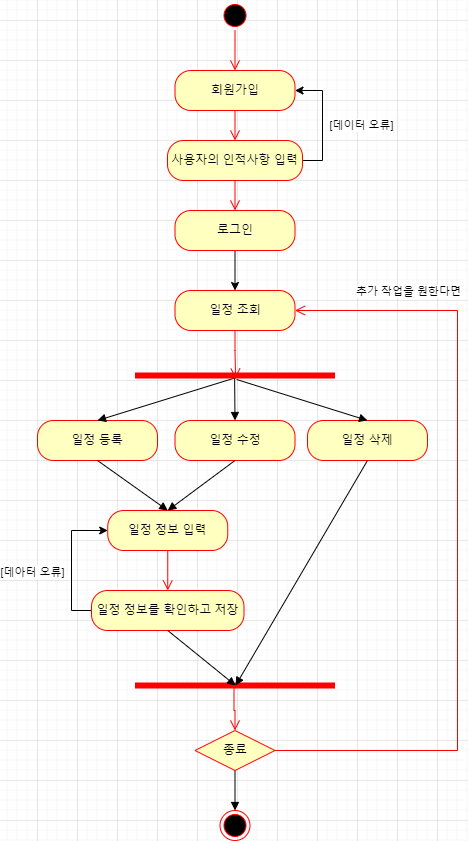

The diagram above was exported from draw.io. Its source (the exported page's mxGraphModel, read from the mxfile embedded in the PNG):
<mxGraphModel dx="1422" dy="857" grid="1" gridSize="10" guides="1" tooltips="1" connect="1" arrows="1" fold="1" page="1" pageScale="1" pageWidth="827" pageHeight="1169" math="0" shadow="0">
  <root>
    <mxCell id="0" />
    <mxCell id="1" parent="0" />
    <mxCell id="yGbS-I_JnnFC4D7ZHax1-1" value="" style="ellipse;html=1;shape=startState;fillColor=#000000;strokeColor=#ff0000;" parent="1" vertex="1">
      <mxGeometry x="422.5" y="60" width="30" height="30" as="geometry" />
    </mxCell>
    <mxCell id="yGbS-I_JnnFC4D7ZHax1-2" value="" style="edgeStyle=orthogonalEdgeStyle;html=1;verticalAlign=bottom;endArrow=open;endSize=8;strokeColor=#ff0000;rounded=0;entryX=0.5;entryY=0;entryDx=0;entryDy=0;exitX=0.5;exitY=1;exitDx=0;exitDy=0;" parent="1" source="yGbS-I_JnnFC4D7ZHax1-1" target="yGbS-I_JnnFC4D7ZHax1-3" edge="1">
      <mxGeometry relative="1" as="geometry">
        <mxPoint x="437.5" y="150" as="targetPoint" />
        <mxPoint x="540" y="80" as="sourcePoint" />
      </mxGeometry>
    </mxCell>
    <mxCell id="yGbS-I_JnnFC4D7ZHax1-3" value="회원가입" style="rounded=1;whiteSpace=wrap;html=1;arcSize=40;fontColor=#000000;fillColor=#ffffc0;strokeColor=#ff0000;" parent="1" vertex="1">
      <mxGeometry x="377.5" y="130" width="120" height="40" as="geometry" />
    </mxCell>
    <mxCell id="yGbS-I_JnnFC4D7ZHax1-4" value="" style="edgeStyle=orthogonalEdgeStyle;html=1;verticalAlign=bottom;endArrow=open;endSize=8;strokeColor=#ff0000;rounded=0;exitX=0.5;exitY=1;exitDx=0;exitDy=0;entryX=0.5;entryY=0;entryDx=0;entryDy=0;" parent="1" source="yGbS-I_JnnFC4D7ZHax1-3" target="yGbS-I_JnnFC4D7ZHax1-5" edge="1">
      <mxGeometry relative="1" as="geometry">
        <mxPoint x="480" y="200" as="targetPoint" />
        <mxPoint x="460" y="190" as="sourcePoint" />
      </mxGeometry>
    </mxCell>
    <mxCell id="yGbS-I_JnnFC4D7ZHax1-9" style="edgeStyle=orthogonalEdgeStyle;rounded=0;orthogonalLoop=1;jettySize=auto;html=1;exitX=1;exitY=0.5;exitDx=0;exitDy=0;entryX=1;entryY=0.5;entryDx=0;entryDy=0;" parent="1" source="yGbS-I_JnnFC4D7ZHax1-5" target="yGbS-I_JnnFC4D7ZHax1-3" edge="1">
      <mxGeometry relative="1" as="geometry" />
    </mxCell>
    <mxCell id="yGbS-I_JnnFC4D7ZHax1-10" value="[데이터 오류]" style="edgeLabel;html=1;align=center;verticalAlign=middle;resizable=0;points=[];" parent="yGbS-I_JnnFC4D7ZHax1-9" vertex="1" connectable="0">
      <mxGeometry x="0.2475" y="1" relative="1" as="geometry">
        <mxPoint x="39" y="17" as="offset" />
      </mxGeometry>
    </mxCell>
    <mxCell id="yGbS-I_JnnFC4D7ZHax1-5" value="사용자의 인적사항 입력" style="rounded=1;whiteSpace=wrap;html=1;arcSize=40;fontColor=#000000;fillColor=#ffffc0;strokeColor=#ff0000;" parent="1" vertex="1">
      <mxGeometry x="370" y="200" width="135" height="40" as="geometry" />
    </mxCell>
    <mxCell id="yGbS-I_JnnFC4D7ZHax1-6" value="" style="edgeStyle=orthogonalEdgeStyle;html=1;verticalAlign=bottom;endArrow=open;endSize=8;strokeColor=#ff0000;rounded=0;exitX=0.5;exitY=1;exitDx=0;exitDy=0;entryX=0.5;entryY=0;entryDx=0;entryDy=0;" parent="1" source="yGbS-I_JnnFC4D7ZHax1-5" target="KJxb_IuOGRR7r5vj02xS-2" edge="1">
      <mxGeometry relative="1" as="geometry">
        <mxPoint x="510" y="280" as="targetPoint" />
        <mxPoint x="380" y="250" as="sourcePoint" />
      </mxGeometry>
    </mxCell>
    <mxCell id="yGbS-I_JnnFC4D7ZHax1-7" value="일정 조회" style="rounded=1;whiteSpace=wrap;html=1;arcSize=40;fontColor=#000000;fillColor=#ffffc0;strokeColor=#ff0000;" parent="1" vertex="1">
      <mxGeometry x="377.5" y="350" width="120" height="40" as="geometry" />
    </mxCell>
    <mxCell id="yGbS-I_JnnFC4D7ZHax1-8" value="" style="edgeStyle=orthogonalEdgeStyle;html=1;verticalAlign=bottom;endArrow=open;endSize=8;strokeColor=#ff0000;rounded=0;exitX=0.5;exitY=1;exitDx=0;exitDy=0;entryX=0.503;entryY=0.8;entryDx=0;entryDy=0;entryPerimeter=0;" parent="1" source="yGbS-I_JnnFC4D7ZHax1-7" target="yGbS-I_JnnFC4D7ZHax1-45" edge="1">
      <mxGeometry relative="1" as="geometry">
        <mxPoint x="470" y="410" as="targetPoint" />
      </mxGeometry>
    </mxCell>
    <mxCell id="yGbS-I_JnnFC4D7ZHax1-15" value="일정 등록" style="rounded=1;whiteSpace=wrap;html=1;arcSize=40;fontColor=#000000;fillColor=#ffffc0;strokeColor=#ff0000;" parent="1" vertex="1">
      <mxGeometry x="240" y="480" width="120" height="40" as="geometry" />
    </mxCell>
    <mxCell id="yGbS-I_JnnFC4D7ZHax1-17" value="일정 수정" style="rounded=1;whiteSpace=wrap;html=1;arcSize=40;fontColor=#000000;fillColor=#ffffc0;strokeColor=#ff0000;" parent="1" vertex="1">
      <mxGeometry x="377.5" y="480" width="120" height="40" as="geometry" />
    </mxCell>
    <mxCell id="yGbS-I_JnnFC4D7ZHax1-21" value="일정 삭제" style="rounded=1;whiteSpace=wrap;html=1;arcSize=40;fontColor=#000000;fillColor=#ffffc0;strokeColor=#ff0000;" parent="1" vertex="1">
      <mxGeometry x="510" y="480" width="120" height="40" as="geometry" />
    </mxCell>
    <mxCell id="yGbS-I_JnnFC4D7ZHax1-23" value="일정 정보 입력" style="rounded=1;whiteSpace=wrap;html=1;arcSize=40;fontColor=#000000;fillColor=#ffffc0;strokeColor=#ff0000;" parent="1" vertex="1">
      <mxGeometry x="310.25" y="570" width="120" height="40" as="geometry" />
    </mxCell>
    <mxCell id="yGbS-I_JnnFC4D7ZHax1-26" value="" style="edgeStyle=orthogonalEdgeStyle;html=1;verticalAlign=bottom;endArrow=open;endSize=8;strokeColor=#ff0000;rounded=0;entryX=0.5;entryY=0;entryDx=0;entryDy=0;exitX=0.5;exitY=1;exitDx=0;exitDy=0;" parent="1" source="yGbS-I_JnnFC4D7ZHax1-23" target="yGbS-I_JnnFC4D7ZHax1-58" edge="1">
      <mxGeometry relative="1" as="geometry">
        <mxPoint x="417.5" y="650" as="targetPoint" />
        <mxPoint x="417.5" y="605" as="sourcePoint" />
      </mxGeometry>
    </mxCell>
    <mxCell id="yGbS-I_JnnFC4D7ZHax1-30" value="종료" style="rhombus;whiteSpace=wrap;html=1;fillColor=#ffffc0;strokeColor=#ff0000;" parent="1" vertex="1">
      <mxGeometry x="397.5" y="790" width="80" height="40" as="geometry" />
    </mxCell>
    <mxCell id="yGbS-I_JnnFC4D7ZHax1-31" value="" style="edgeStyle=orthogonalEdgeStyle;html=1;align=left;verticalAlign=bottom;endArrow=open;endSize=8;strokeColor=#ff0000;rounded=0;entryX=1;entryY=0.5;entryDx=0;entryDy=0;exitX=1;exitY=0.5;exitDx=0;exitDy=0;" parent="1" source="yGbS-I_JnnFC4D7ZHax1-30" target="yGbS-I_JnnFC4D7ZHax1-7" edge="1">
      <mxGeometry relative="1" as="geometry">
        <mxPoint x="370" y="460" as="targetPoint" />
        <Array as="points">
          <mxPoint x="660" y="810" />
          <mxPoint x="660" y="370" />
        </Array>
        <mxPoint x="480" y="800" as="sourcePoint" />
      </mxGeometry>
    </mxCell>
    <mxCell id="yGbS-I_JnnFC4D7ZHax1-49" value="추가 작업을 원한다면" style="edgeLabel;html=1;align=center;verticalAlign=middle;resizable=0;points=[];" parent="yGbS-I_JnnFC4D7ZHax1-31" vertex="1" connectable="0">
      <mxGeometry x="-0.1318" y="-1" relative="1" as="geometry">
        <mxPoint x="-51" y="-301" as="offset" />
      </mxGeometry>
    </mxCell>
    <mxCell id="yGbS-I_JnnFC4D7ZHax1-41" value="" style="verticalAlign=bottom;endArrow=block;rounded=0;entryX=0.5;entryY=0;entryDx=0;entryDy=0;html=1;exitX=0.508;exitY=0.9;exitDx=0;exitDy=0;exitPerimeter=0;" parent="1" source="yGbS-I_JnnFC4D7ZHax1-45" target="yGbS-I_JnnFC4D7ZHax1-21" edge="1">
      <mxGeometry x="0.3513" y="49" width="80" relative="1" as="geometry">
        <mxPoint x="460" y="560" as="sourcePoint" />
        <mxPoint x="532.5" y="680" as="targetPoint" />
        <mxPoint as="offset" />
      </mxGeometry>
    </mxCell>
    <mxCell id="yGbS-I_JnnFC4D7ZHax1-43" value="" style="verticalAlign=bottom;startArrow=none;startFill=0;endArrow=block;startSize=8;rounded=0;html=1;entryX=0.5;entryY=0;entryDx=0;entryDy=0;exitX=0.523;exitY=0.6;exitDx=0;exitDy=0;exitPerimeter=0;" parent="1" source="yGbS-I_JnnFC4D7ZHax1-45" target="yGbS-I_JnnFC4D7ZHax1-15" edge="1">
      <mxGeometry y="50" width="60" relative="1" as="geometry">
        <mxPoint x="460" y="560" as="sourcePoint" />
        <mxPoint x="522.5" y="680" as="targetPoint" />
        <mxPoint as="offset" />
      </mxGeometry>
    </mxCell>
    <mxCell id="yGbS-I_JnnFC4D7ZHax1-44" value="" style="html=1;verticalAlign=bottom;startArrow=none;startFill=0;endArrow=block;startSize=8;rounded=0;exitX=0.498;exitY=0.5;exitDx=0;exitDy=0;entryX=0.5;entryY=0;entryDx=0;entryDy=0;exitPerimeter=0;" parent="1" source="yGbS-I_JnnFC4D7ZHax1-45" target="yGbS-I_JnnFC4D7ZHax1-17" edge="1">
      <mxGeometry width="60" relative="1" as="geometry">
        <mxPoint x="460" y="560" as="sourcePoint" />
        <mxPoint x="522.5" y="680" as="targetPoint" />
      </mxGeometry>
    </mxCell>
    <mxCell id="yGbS-I_JnnFC4D7ZHax1-45" value="" style="shape=line;html=1;strokeWidth=6;strokeColor=#ff0000;" parent="1" vertex="1">
      <mxGeometry x="337.5" y="430" width="200" height="10" as="geometry" />
    </mxCell>
    <mxCell id="yGbS-I_JnnFC4D7ZHax1-54" value="" style="html=1;verticalAlign=bottom;startArrow=none;startFill=0;endArrow=block;startSize=8;rounded=0;entryX=0.5;entryY=0;entryDx=0;entryDy=0;exitX=0.5;exitY=1;exitDx=0;exitDy=0;" parent="1" source="yGbS-I_JnnFC4D7ZHax1-30" target="yGbS-I_JnnFC4D7ZHax1-60" edge="1">
      <mxGeometry width="60" relative="1" as="geometry">
        <mxPoint x="240" y="830" as="sourcePoint" />
        <mxPoint x="438.0999999999999" y="865" as="targetPoint" />
      </mxGeometry>
    </mxCell>
    <mxCell id="MMCfnpOnADBLKlxpMWpR-6" style="edgeStyle=orthogonalEdgeStyle;rounded=0;orthogonalLoop=1;jettySize=auto;html=1;exitX=0;exitY=0.5;exitDx=0;exitDy=0;entryX=0;entryY=0.5;entryDx=0;entryDy=0;" edge="1" parent="1" source="yGbS-I_JnnFC4D7ZHax1-58" target="yGbS-I_JnnFC4D7ZHax1-23">
      <mxGeometry relative="1" as="geometry" />
    </mxCell>
    <mxCell id="MMCfnpOnADBLKlxpMWpR-7" value="[데아터 오류]" style="edgeLabel;html=1;align=center;verticalAlign=middle;resizable=0;points=[];" vertex="1" connectable="0" parent="MMCfnpOnADBLKlxpMWpR-6">
      <mxGeometry x="-0.1338" y="-3" relative="1" as="geometry">
        <mxPoint x="-43" as="offset" />
      </mxGeometry>
    </mxCell>
    <mxCell id="yGbS-I_JnnFC4D7ZHax1-58" value="일정 정보를 확인하고 저장" style="rounded=1;whiteSpace=wrap;html=1;arcSize=40;fontColor=#000000;fillColor=#ffffc0;strokeColor=#ff0000;" parent="1" vertex="1">
      <mxGeometry x="294" y="650" width="152.5" height="40" as="geometry" />
    </mxCell>
    <mxCell id="yGbS-I_JnnFC4D7ZHax1-60" value="" style="ellipse;html=1;shape=endState;fillColor=#000000;strokeColor=#ff0000;" parent="1" vertex="1">
      <mxGeometry x="422.5" y="870" width="30" height="30" as="geometry" />
    </mxCell>
    <mxCell id="KJxb_IuOGRR7r5vj02xS-3" style="edgeStyle=orthogonalEdgeStyle;rounded=0;orthogonalLoop=1;jettySize=auto;html=1;exitX=0.5;exitY=1;exitDx=0;exitDy=0;entryX=0.5;entryY=0;entryDx=0;entryDy=0;" parent="1" source="KJxb_IuOGRR7r5vj02xS-2" target="yGbS-I_JnnFC4D7ZHax1-7" edge="1">
      <mxGeometry relative="1" as="geometry" />
    </mxCell>
    <mxCell id="KJxb_IuOGRR7r5vj02xS-2" value="로그인" style="rounded=1;whiteSpace=wrap;html=1;arcSize=40;fontColor=#000000;fillColor=#ffffc0;strokeColor=#ff0000;" parent="1" vertex="1">
      <mxGeometry x="377.5" y="270" width="120" height="40" as="geometry" />
    </mxCell>
    <mxCell id="MMCfnpOnADBLKlxpMWpR-1" value="" style="shape=line;html=1;strokeWidth=6;strokeColor=#ff0000;" vertex="1" parent="1">
      <mxGeometry x="337.5" y="740" width="200" height="10" as="geometry" />
    </mxCell>
    <mxCell id="MMCfnpOnADBLKlxpMWpR-2" value="" style="edgeStyle=orthogonalEdgeStyle;html=1;verticalAlign=bottom;endArrow=open;endSize=8;strokeColor=#ff0000;rounded=0;exitX=0.495;exitY=0.5;exitDx=0;exitDy=0;exitPerimeter=0;entryX=0.5;entryY=0;entryDx=0;entryDy=0;" edge="1" source="MMCfnpOnADBLKlxpMWpR-1" parent="1" target="yGbS-I_JnnFC4D7ZHax1-30">
      <mxGeometry relative="1" as="geometry">
        <mxPoint x="510" y="770" as="targetPoint" />
      </mxGeometry>
    </mxCell>
    <mxCell id="MMCfnpOnADBLKlxpMWpR-5" value="" style="verticalAlign=bottom;endArrow=block;rounded=0;entryX=0.503;entryY=0.5;entryDx=0;entryDy=0;html=1;exitX=0.5;exitY=1;exitDx=0;exitDy=0;entryPerimeter=0;" edge="1" parent="1" source="yGbS-I_JnnFC4D7ZHax1-21" target="MMCfnpOnADBLKlxpMWpR-1">
      <mxGeometry x="0.3513" y="49" width="80" relative="1" as="geometry">
        <mxPoint x="449.0999999999999" y="449" as="sourcePoint" />
        <mxPoint x="560" y="490" as="targetPoint" />
        <mxPoint as="offset" />
      </mxGeometry>
    </mxCell>
    <mxCell id="MMCfnpOnADBLKlxpMWpR-9" value="" style="verticalAlign=bottom;startArrow=none;startFill=0;endArrow=block;startSize=8;rounded=0;html=1;entryX=0.5;entryY=0;entryDx=0;entryDy=0;exitX=0.5;exitY=1;exitDx=0;exitDy=0;" edge="1" parent="1" source="yGbS-I_JnnFC4D7ZHax1-15" target="yGbS-I_JnnFC4D7ZHax1-23">
      <mxGeometry y="50" width="60" relative="1" as="geometry">
        <mxPoint x="290.0999999999999" y="520" as="sourcePoint" />
        <mxPoint x="84" y="564" as="targetPoint" />
        <mxPoint as="offset" />
      </mxGeometry>
    </mxCell>
    <mxCell id="MMCfnpOnADBLKlxpMWpR-10" value="" style="verticalAlign=bottom;startArrow=none;startFill=0;endArrow=block;startSize=8;rounded=0;html=1;entryX=0.5;entryY=0;entryDx=0;entryDy=0;exitX=0.5;exitY=1;exitDx=0;exitDy=0;" edge="1" parent="1" source="yGbS-I_JnnFC4D7ZHax1-17" target="yGbS-I_JnnFC4D7ZHax1-23">
      <mxGeometry y="50" width="60" relative="1" as="geometry">
        <mxPoint x="300" y="530" as="sourcePoint" />
        <mxPoint x="364" y="594.5" as="targetPoint" />
        <mxPoint as="offset" />
      </mxGeometry>
    </mxCell>
    <mxCell id="MMCfnpOnADBLKlxpMWpR-12" value="" style="verticalAlign=bottom;startArrow=none;startFill=0;endArrow=block;startSize=8;rounded=0;html=1;entryX=0.503;entryY=0.5;entryDx=0;entryDy=0;exitX=0.5;exitY=1;exitDx=0;exitDy=0;entryPerimeter=0;" edge="1" parent="1" source="yGbS-I_JnnFC4D7ZHax1-58" target="MMCfnpOnADBLKlxpMWpR-1">
      <mxGeometry y="50" width="60" relative="1" as="geometry">
        <mxPoint x="246" y="530" as="sourcePoint" />
        <mxPoint x="310" y="594.5" as="targetPoint" />
        <mxPoint as="offset" />
      </mxGeometry>
    </mxCell>
  </root>
</mxGraphModel>